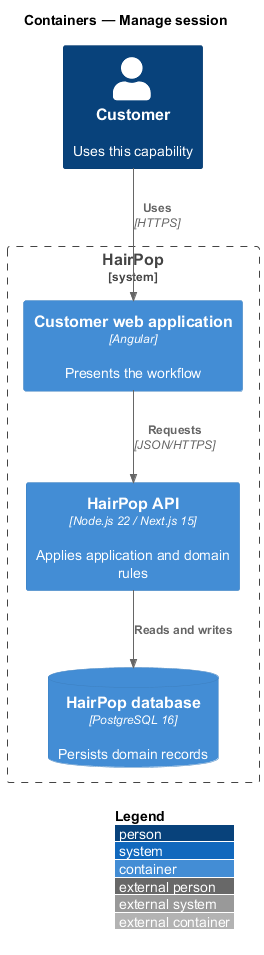

The diagram above was rendered by PlantUML. Its source (embedded in the PNG):
@startuml
!include <C4/C4_Container>
LAYOUT_WITH_LEGEND()
title Containers — Manage session
Person(person, "Customer", "Uses this capability")
System_Boundary(hairpop, "HairPop") {
  Container(web, "Customer web application", "Angular", "Presents the workflow")
  Container(api, "HairPop API", "Node.js 22 / Next.js 15", "Applies application and domain rules")
  ContainerDb(db, "HairPop database", "PostgreSQL 16", "Persists domain records")
}
Rel(person, web, "Uses", "HTTPS")
Rel(web, api, "Requests", "JSON/HTTPS")
Rel(api, db, "Reads and writes")
@enduml